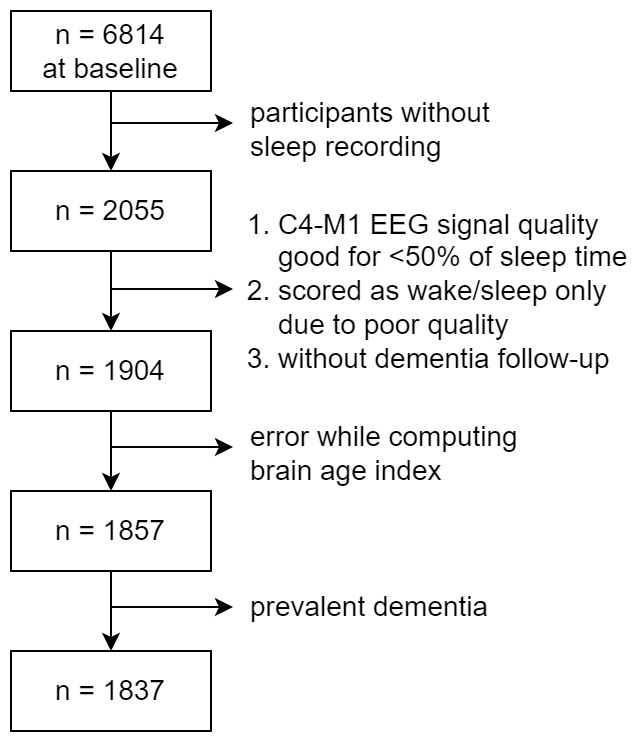

The diagram above was exported from draw.io. Its source (the exported page's mxGraphModel, read from the mxfile embedded in the PNG):
<mxGraphModel dx="794" dy="446" grid="1" gridSize="10" guides="1" tooltips="1" connect="1" arrows="1" fold="1" page="1" pageScale="1" pageWidth="850" pageHeight="1100" math="0" shadow="0">
  <root>
    <mxCell id="0" />
    <mxCell id="1" parent="0" />
    <mxCell id="Vynmr4fGNKwktp3CJQn6-3" style="rounded=0;orthogonalLoop=1;jettySize=auto;html=1;" parent="1" source="Vynmr4fGNKwktp3CJQn6-1" target="Vynmr4fGNKwktp3CJQn6-2" edge="1">
      <mxGeometry relative="1" as="geometry" />
    </mxCell>
    <mxCell id="Vynmr4fGNKwktp3CJQn6-1" value="&lt;font style=&quot;font-size: 14px;&quot;&gt;n = 6814&lt;/font&gt;&lt;div&gt;&lt;font style=&quot;font-size: 14px;&quot;&gt;at baseline&lt;/font&gt;&lt;/div&gt;" style="rounded=0;whiteSpace=wrap;html=1;" parent="1" vertex="1">
      <mxGeometry x="171" y="40" width="100" height="40" as="geometry" />
    </mxCell>
    <mxCell id="Vynmr4fGNKwktp3CJQn6-2" value="&lt;span style=&quot;font-size: 14px;&quot;&gt;n = 2055&lt;/span&gt;" style="rounded=0;whiteSpace=wrap;html=1;" parent="1" vertex="1">
      <mxGeometry x="171" y="120" width="100" height="40" as="geometry" />
    </mxCell>
    <mxCell id="Vynmr4fGNKwktp3CJQn6-6" style="rounded=0;orthogonalLoop=1;jettySize=auto;html=1;" parent="1" source="Vynmr4fGNKwktp3CJQn6-2" target="Vynmr4fGNKwktp3CJQn6-7" edge="1">
      <mxGeometry relative="1" as="geometry">
        <mxPoint x="221" y="180" as="sourcePoint" />
      </mxGeometry>
    </mxCell>
    <mxCell id="Vynmr4fGNKwktp3CJQn6-7" value="&lt;span style=&quot;font-size: 14px;&quot;&gt;n = 1904&lt;/span&gt;" style="rounded=0;whiteSpace=wrap;html=1;" parent="1" vertex="1">
      <mxGeometry x="171" y="200" width="100" height="40" as="geometry" />
    </mxCell>
    <mxCell id="Vynmr4fGNKwktp3CJQn6-15" value="&lt;ol&gt;&lt;li&gt;&lt;span style=&quot;background-color: initial;&quot;&gt;C4-M1 EEG signal quality good for &amp;lt;50% of sleep time&lt;/span&gt;&lt;/li&gt;&lt;li&gt;scored as wake/sleep only due to poor quality&lt;/li&gt;&lt;li&gt;without dementia follow-up&lt;/li&gt;&lt;/ol&gt;" style="text;html=1;align=left;verticalAlign=middle;whiteSpace=wrap;rounded=0;fontSize=14;" parent="1" vertex="1">
      <mxGeometry x="263" y="135" width="217" height="90" as="geometry" />
    </mxCell>
    <mxCell id="Vynmr4fGNKwktp3CJQn6-19" value="&lt;span style=&quot;font-size: 14px;&quot;&gt;n = 1857&lt;/span&gt;" style="rounded=0;whiteSpace=wrap;html=1;" parent="1" vertex="1">
      <mxGeometry x="171" y="280" width="100" height="40" as="geometry" />
    </mxCell>
    <mxCell id="Vynmr4fGNKwktp3CJQn6-22" style="rounded=0;orthogonalLoop=1;jettySize=auto;html=1;" parent="1" source="Vynmr4fGNKwktp3CJQn6-7" target="Vynmr4fGNKwktp3CJQn6-19" edge="1">
      <mxGeometry relative="1" as="geometry">
        <mxPoint x="221" y="249" as="sourcePoint" />
        <mxPoint x="221" y="279" as="targetPoint" />
      </mxGeometry>
    </mxCell>
    <mxCell id="Vynmr4fGNKwktp3CJQn6-23" style="rounded=0;orthogonalLoop=1;jettySize=auto;html=1;" parent="1" edge="1">
      <mxGeometry relative="1" as="geometry">
        <mxPoint x="221" y="179" as="sourcePoint" />
        <mxPoint x="282" y="179" as="targetPoint" />
      </mxGeometry>
    </mxCell>
    <mxCell id="Vynmr4fGNKwktp3CJQn6-24" style="rounded=0;orthogonalLoop=1;jettySize=auto;html=1;" parent="1" edge="1">
      <mxGeometry relative="1" as="geometry">
        <mxPoint x="221" y="96" as="sourcePoint" />
        <mxPoint x="282" y="96" as="targetPoint" />
      </mxGeometry>
    </mxCell>
    <mxCell id="Vynmr4fGNKwktp3CJQn6-25" style="rounded=0;orthogonalLoop=1;jettySize=auto;html=1;" parent="1" edge="1">
      <mxGeometry relative="1" as="geometry">
        <mxPoint x="221" y="258" as="sourcePoint" />
        <mxPoint x="282" y="258" as="targetPoint" />
      </mxGeometry>
    </mxCell>
    <mxCell id="Vynmr4fGNKwktp3CJQn6-27" value="&lt;span style=&quot;font-size: 14px;&quot;&gt;n = 1837&lt;/span&gt;" style="rounded=0;whiteSpace=wrap;html=1;" parent="1" vertex="1">
      <mxGeometry x="171" y="360" width="100" height="40" as="geometry" />
    </mxCell>
    <mxCell id="Vynmr4fGNKwktp3CJQn6-28" style="rounded=0;orthogonalLoop=1;jettySize=auto;html=1;" parent="1" target="Vynmr4fGNKwktp3CJQn6-27" edge="1">
      <mxGeometry relative="1" as="geometry">
        <mxPoint x="221" y="320" as="sourcePoint" />
        <mxPoint x="221" y="359" as="targetPoint" />
      </mxGeometry>
    </mxCell>
    <mxCell id="Vynmr4fGNKwktp3CJQn6-29" style="rounded=0;orthogonalLoop=1;jettySize=auto;html=1;" parent="1" edge="1">
      <mxGeometry relative="1" as="geometry">
        <mxPoint x="221" y="338" as="sourcePoint" />
        <mxPoint x="282" y="338" as="targetPoint" />
      </mxGeometry>
    </mxCell>
    <mxCell id="Vynmr4fGNKwktp3CJQn6-30" value="&lt;span style=&quot;background-color: initial;&quot;&gt;prevalent dementia&lt;/span&gt;" style="text;html=1;align=left;verticalAlign=middle;whiteSpace=wrap;rounded=0;fontSize=14;" parent="1" vertex="1">
      <mxGeometry x="289" y="313" width="186" height="50" as="geometry" />
    </mxCell>
    <mxCell id="Vynmr4fGNKwktp3CJQn6-31" value="&lt;span style=&quot;background-color: initial;&quot;&gt;error while computing brain age index&lt;/span&gt;" style="text;html=1;align=left;verticalAlign=middle;whiteSpace=wrap;rounded=0;fontSize=14;" parent="1" vertex="1">
      <mxGeometry x="289" y="236" width="150" height="50" as="geometry" />
    </mxCell>
    <mxCell id="Vynmr4fGNKwktp3CJQn6-32" value="&lt;span style=&quot;background-color: initial;&quot;&gt;participants without sleep recording&lt;/span&gt;" style="text;html=1;align=left;verticalAlign=middle;whiteSpace=wrap;rounded=0;fontSize=14;" parent="1" vertex="1">
      <mxGeometry x="289" y="74" width="130" height="50" as="geometry" />
    </mxCell>
  </root>
</mxGraphModel>